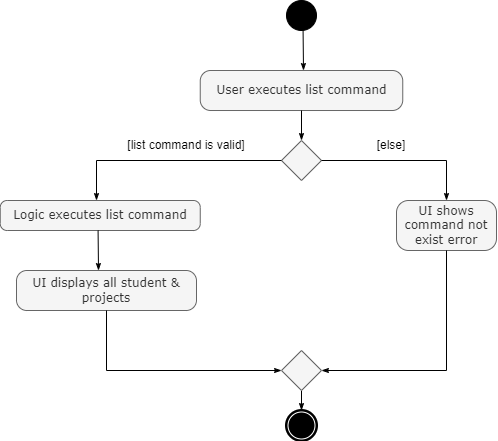

The diagram above was exported from draw.io. Its source (the exported page's mxGraphModel, read from the mxfile embedded in the PNG):
<mxGraphModel dx="584" dy="669" grid="1" gridSize="10" guides="1" tooltips="1" connect="1" arrows="1" fold="1" page="1" pageScale="1" pageWidth="850" pageHeight="1100" background="none" math="0" shadow="0">
  <root>
    <mxCell id="0" />
    <mxCell id="1" parent="0" />
    <mxCell id="5JFHAyFWB3easH2-L46A-31" value="" style="ellipse;whiteSpace=wrap;html=1;rounded=0;shadow=0;comic=0;labelBackgroundColor=none;strokeWidth=1;fillColor=#000000;fontFamily=Verdana;fontSize=12;align=center;" vertex="1" parent="1">
      <mxGeometry x="370" y="230" width="30" height="30" as="geometry" />
    </mxCell>
    <mxCell id="5JFHAyFWB3easH2-L46A-18" value="" style="shape=mxgraph.bpmn.shape;html=1;verticalLabelPosition=bottom;labelBackgroundColor=#ffffff;verticalAlign=top;perimeter=ellipsePerimeter;outline=end;symbol=terminate;rounded=0;shadow=0;comic=0;strokeWidth=1;fontFamily=Verdana;fontSize=12;align=center;" vertex="1" parent="1">
      <mxGeometry x="370" y="640" width="30" height="30" as="geometry" />
    </mxCell>
    <mxCell id="5JFHAyFWB3easH2-L46A-16" style="edgeStyle=none;rounded=0;html=1;labelBackgroundColor=none;startArrow=none;startFill=0;startSize=5;endArrow=classicThin;endFill=1;endSize=5;jettySize=auto;orthogonalLoop=1;strokeWidth=1;fontFamily=Verdana;fontSize=12;exitX=0.5;exitY=1;exitDx=0;exitDy=0;" edge="1" parent="1" source="5JFHAyFWB3easH2-L46A-45" target="5JFHAyFWB3easH2-L46A-18">
      <mxGeometry relative="1" as="geometry" />
    </mxCell>
    <mxCell id="5JFHAyFWB3easH2-L46A-17" value="UI displays all student &amp;amp; projects" style="rounded=1;whiteSpace=wrap;html=1;shadow=0;comic=0;labelBackgroundColor=none;strokeWidth=1;fontFamily=Verdana;fontSize=12;align=center;arcSize=26;fillColor=#f5f5f5;fontColor=#333333;strokeColor=#666666;" vertex="1" parent="1">
      <mxGeometry x="100" y="500" width="180" height="40" as="geometry" />
    </mxCell>
    <mxCell id="5JFHAyFWB3easH2-L46A-32" value="" style="rhombus;whiteSpace=wrap;html=1;fillColor=#f5f5f5;fontColor=#333333;strokeColor=#666666;" vertex="1" parent="1">
      <mxGeometry x="365" y="370" width="40" height="40" as="geometry" />
    </mxCell>
    <mxCell id="5JFHAyFWB3easH2-L46A-33" style="edgeStyle=none;rounded=0;html=1;labelBackgroundColor=none;startArrow=none;startFill=0;startSize=5;endArrow=classicThin;endFill=1;endSize=5;jettySize=auto;orthogonalLoop=1;strokeWidth=1;fontFamily=Verdana;fontSize=12" edge="1" parent="1">
      <mxGeometry relative="1" as="geometry">
        <mxPoint x="386.58" y="260" as="sourcePoint" />
        <mxPoint x="387" y="300" as="targetPoint" />
      </mxGeometry>
    </mxCell>
    <mxCell id="5JFHAyFWB3easH2-L46A-34" value="User executes list command" style="rounded=1;whiteSpace=wrap;html=1;shadow=0;comic=0;labelBackgroundColor=none;strokeWidth=1;fontFamily=Verdana;fontSize=12;align=center;arcSize=26;fillColor=#f5f5f5;fontColor=#333333;strokeColor=#666666;" vertex="1" parent="1">
      <mxGeometry x="283.75" y="300" width="202.5" height="40" as="geometry" />
    </mxCell>
    <mxCell id="5JFHAyFWB3easH2-L46A-37" style="edgeStyle=none;rounded=0;html=1;labelBackgroundColor=none;startArrow=none;startFill=0;startSize=5;endArrow=classicThin;endFill=1;endSize=5;jettySize=auto;orthogonalLoop=1;strokeWidth=1;fontFamily=Verdana;fontSize=12;entryX=0.5;entryY=0;entryDx=0;entryDy=0;exitX=0.5;exitY=1;exitDx=0;exitDy=0;" edge="1" parent="1" source="5JFHAyFWB3easH2-L46A-34" target="5JFHAyFWB3easH2-L46A-32">
      <mxGeometry relative="1" as="geometry">
        <mxPoint x="396.5799999999999" y="270" as="sourcePoint" />
        <mxPoint x="397" y="310" as="targetPoint" />
      </mxGeometry>
    </mxCell>
    <mxCell id="5JFHAyFWB3easH2-L46A-38" style="edgeStyle=none;rounded=0;html=1;labelBackgroundColor=none;startArrow=none;startFill=0;startSize=5;endArrow=classicThin;endFill=1;endSize=5;jettySize=auto;orthogonalLoop=1;strokeWidth=1;fontFamily=Verdana;fontSize=12;exitX=0;exitY=0.5;exitDx=0;exitDy=0;" edge="1" parent="1" source="5JFHAyFWB3easH2-L46A-32">
      <mxGeometry relative="1" as="geometry">
        <mxPoint x="396.5799999999999" y="270" as="sourcePoint" />
        <mxPoint x="180" y="430" as="targetPoint" />
        <Array as="points">
          <mxPoint x="180" y="390" />
        </Array>
      </mxGeometry>
    </mxCell>
    <mxCell id="5JFHAyFWB3easH2-L46A-39" value="Logic executes list command" style="rounded=1;whiteSpace=wrap;html=1;shadow=0;comic=0;labelBackgroundColor=none;strokeWidth=1;fontFamily=Verdana;fontSize=12;align=center;arcSize=23;fillColor=#f5f5f5;fontColor=#333333;strokeColor=#666666;" vertex="1" parent="1">
      <mxGeometry x="83.75" y="430" width="200" height="30" as="geometry" />
    </mxCell>
    <mxCell id="5JFHAyFWB3easH2-L46A-40" style="edgeStyle=none;rounded=0;html=1;labelBackgroundColor=none;startArrow=none;startFill=0;startSize=5;endArrow=classicThin;endFill=1;endSize=5;jettySize=auto;orthogonalLoop=1;strokeWidth=1;fontFamily=Verdana;fontSize=12" edge="1" parent="1">
      <mxGeometry relative="1" as="geometry">
        <mxPoint x="181.58" y="460" as="sourcePoint" />
        <mxPoint x="182" y="500" as="targetPoint" />
      </mxGeometry>
    </mxCell>
    <mxCell id="5JFHAyFWB3easH2-L46A-41" value="UI shows command not exist error" style="rounded=1;whiteSpace=wrap;html=1;shadow=0;comic=0;labelBackgroundColor=none;strokeWidth=1;fontFamily=Verdana;fontSize=12;align=center;arcSize=24;fillColor=#f5f5f5;fontColor=#333333;strokeColor=#666666;" vertex="1" parent="1">
      <mxGeometry x="480" y="430" width="100" height="50" as="geometry" />
    </mxCell>
    <mxCell id="5JFHAyFWB3easH2-L46A-42" style="edgeStyle=none;rounded=0;html=1;labelBackgroundColor=none;startArrow=none;startFill=0;startSize=5;endArrow=classicThin;endFill=1;endSize=5;jettySize=auto;orthogonalLoop=1;strokeWidth=1;fontFamily=Verdana;fontSize=12;entryX=0.5;entryY=0;entryDx=0;entryDy=0;" edge="1" parent="1" target="5JFHAyFWB3easH2-L46A-41">
      <mxGeometry relative="1" as="geometry">
        <mxPoint x="405" y="390" as="sourcePoint" />
        <mxPoint x="421.8421052631579" y="470" as="targetPoint" />
        <Array as="points">
          <mxPoint x="530" y="390" />
        </Array>
      </mxGeometry>
    </mxCell>
    <mxCell id="5JFHAyFWB3easH2-L46A-43" value="[list command is valid]" style="text;html=1;strokeColor=none;fillColor=none;align=center;verticalAlign=middle;whiteSpace=wrap;rounded=0;" vertex="1" parent="1">
      <mxGeometry x="200" y="360" width="140" height="30" as="geometry" />
    </mxCell>
    <mxCell id="5JFHAyFWB3easH2-L46A-44" value="[else]" style="text;html=1;strokeColor=none;fillColor=none;align=center;verticalAlign=middle;whiteSpace=wrap;rounded=0;" vertex="1" parent="1">
      <mxGeometry x="405" y="360" width="140" height="30" as="geometry" />
    </mxCell>
    <mxCell id="5JFHAyFWB3easH2-L46A-45" value="" style="rhombus;whiteSpace=wrap;html=1;fillColor=#f5f5f5;fontColor=#333333;strokeColor=#666666;" vertex="1" parent="1">
      <mxGeometry x="365" y="580" width="40" height="40" as="geometry" />
    </mxCell>
    <mxCell id="5JFHAyFWB3easH2-L46A-47" style="edgeStyle=none;rounded=0;html=1;labelBackgroundColor=none;startArrow=none;startFill=0;startSize=5;endArrow=classicThin;endFill=1;endSize=5;jettySize=auto;orthogonalLoop=1;strokeWidth=1;fontFamily=Verdana;fontSize=12;entryX=0;entryY=0.5;entryDx=0;entryDy=0;exitX=0.5;exitY=1;exitDx=0;exitDy=0;" edge="1" parent="1" source="5JFHAyFWB3easH2-L46A-17" target="5JFHAyFWB3easH2-L46A-45">
      <mxGeometry relative="1" as="geometry">
        <mxPoint x="490" y="640" as="sourcePoint" />
        <mxPoint x="402.3167184270003" y="760.241951348502" as="targetPoint" />
        <Array as="points">
          <mxPoint x="190" y="600" />
        </Array>
      </mxGeometry>
    </mxCell>
    <mxCell id="5JFHAyFWB3easH2-L46A-49" style="edgeStyle=none;rounded=0;html=1;labelBackgroundColor=none;startArrow=none;startFill=0;startSize=5;endArrow=classicThin;endFill=1;endSize=5;jettySize=auto;orthogonalLoop=1;strokeWidth=1;fontFamily=Verdana;fontSize=12;entryX=1;entryY=0.5;entryDx=0;entryDy=0;" edge="1" parent="1" target="5JFHAyFWB3easH2-L46A-45">
      <mxGeometry relative="1" as="geometry">
        <mxPoint x="530" y="480" as="sourcePoint" />
        <mxPoint x="561.6129032258065" y="600" as="targetPoint" />
        <Array as="points">
          <mxPoint x="530" y="600" />
        </Array>
      </mxGeometry>
    </mxCell>
  </root>
</mxGraphModel>